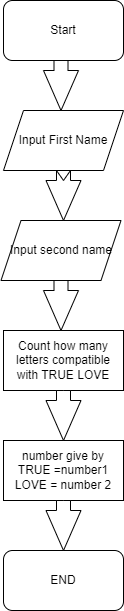

The diagram above was exported from draw.io. Its source (the exported page's mxGraphModel, read from the mxfile embedded in the PNG):
<mxGraphModel dx="1038" dy="588" grid="1" gridSize="10" guides="1" tooltips="1" connect="1" arrows="1" fold="1" page="1" pageScale="1" pageWidth="850" pageHeight="1100" math="0" shadow="0">
  <root>
    <mxCell id="0" />
    <mxCell id="1" parent="0" />
    <mxCell id="3n7MkX1M80YWEZcJfE7F-1" value="Start" style="rounded=1;whiteSpace=wrap;html=1;" vertex="1" parent="1">
      <mxGeometry x="320" y="30" width="120" height="60" as="geometry" />
    </mxCell>
    <mxCell id="3n7MkX1M80YWEZcJfE7F-2" value="Count how many letters compatible with TRUE LOVE" style="rounded=0;whiteSpace=wrap;html=1;" vertex="1" parent="1">
      <mxGeometry x="320" y="360" width="120" height="60" as="geometry" />
    </mxCell>
    <mxCell id="3n7MkX1M80YWEZcJfE7F-3" value="Input First Name" style="shape=parallelogram;perimeter=parallelogramPerimeter;whiteSpace=wrap;html=1;fixedSize=1;" vertex="1" parent="1">
      <mxGeometry x="320" y="140" width="120" height="60" as="geometry" />
    </mxCell>
    <mxCell id="3n7MkX1M80YWEZcJfE7F-4" value="Input second name" style="shape=parallelogram;perimeter=parallelogramPerimeter;whiteSpace=wrap;html=1;fixedSize=1;" vertex="1" parent="1">
      <mxGeometry x="317.5" y="250" width="120" height="60" as="geometry" />
    </mxCell>
    <mxCell id="3n7MkX1M80YWEZcJfE7F-5" value="number give by&lt;br&gt;TRUE =number1&lt;br&gt;LOVE = number 2" style="rounded=0;whiteSpace=wrap;html=1;" vertex="1" parent="1">
      <mxGeometry x="320" y="470" width="120" height="60" as="geometry" />
    </mxCell>
    <mxCell id="3n7MkX1M80YWEZcJfE7F-6" value="END" style="rounded=1;whiteSpace=wrap;html=1;" vertex="1" parent="1">
      <mxGeometry x="320" y="580" width="120" height="60" as="geometry" />
    </mxCell>
    <mxCell id="3n7MkX1M80YWEZcJfE7F-8" value="" style="html=1;shadow=0;dashed=0;align=center;verticalAlign=middle;shape=mxgraph.arrows2.arrow;dy=0.6;dx=40;direction=south;notch=0;" vertex="1" parent="1">
      <mxGeometry x="360" y="90" width="35" height="50" as="geometry" />
    </mxCell>
    <mxCell id="3n7MkX1M80YWEZcJfE7F-9" value="" style="html=1;shadow=0;dashed=0;align=center;verticalAlign=middle;shape=mxgraph.arrows2.arrow;dy=0.6;dx=40;direction=south;notch=10;" vertex="1" parent="1">
      <mxGeometry x="362.5" y="200" width="35" height="50" as="geometry" />
    </mxCell>
    <mxCell id="3n7MkX1M80YWEZcJfE7F-10" value="" style="html=1;shadow=0;dashed=0;align=center;verticalAlign=middle;shape=mxgraph.arrows2.arrow;dy=0.6;dx=40;direction=south;notch=0;" vertex="1" parent="1">
      <mxGeometry x="360" y="310" width="35" height="50" as="geometry" />
    </mxCell>
    <mxCell id="3n7MkX1M80YWEZcJfE7F-12" value="" style="html=1;shadow=0;dashed=0;align=center;verticalAlign=middle;shape=mxgraph.arrows2.arrow;dy=0.6;dx=40;direction=south;notch=0;" vertex="1" parent="1">
      <mxGeometry x="362.5" y="420" width="35" height="50" as="geometry" />
    </mxCell>
    <mxCell id="3n7MkX1M80YWEZcJfE7F-14" value="" style="html=1;shadow=0;dashed=0;align=center;verticalAlign=middle;shape=mxgraph.arrows2.arrow;dy=0.6;dx=40;direction=south;notch=0;" vertex="1" parent="1">
      <mxGeometry x="362.5" y="530" width="35" height="50" as="geometry" />
    </mxCell>
  </root>
</mxGraphModel>